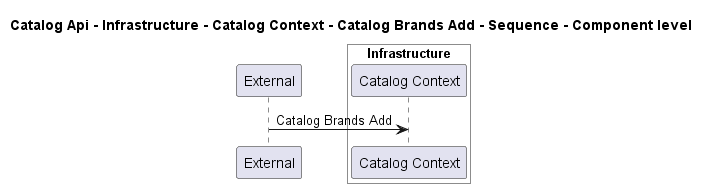

The diagram above was rendered by PlantUML. Its source (embedded in the PNG):
@startuml
!pragma layout smetana

title Catalog Api - Infrastructure - Catalog Context - Catalog Brands Add - Sequence - Component level

participant "External" as C4InterFlow.SoftwareSystems.ExternalSystem

box "Catalog Api" #White
    
box "Infrastructure" #White
    participant "Catalog Context" as dotnet.eShop.Architecture.SoftwareSystems.CatalogApi.Containers.Infrastructure.Components.CatalogContext
end box

end box


C4InterFlow.SoftwareSystems.ExternalSystem -> dotnet.eShop.Architecture.SoftwareSystems.CatalogApi.Containers.Infrastructure.Components.CatalogContext : Catalog Brands Add


@enduml